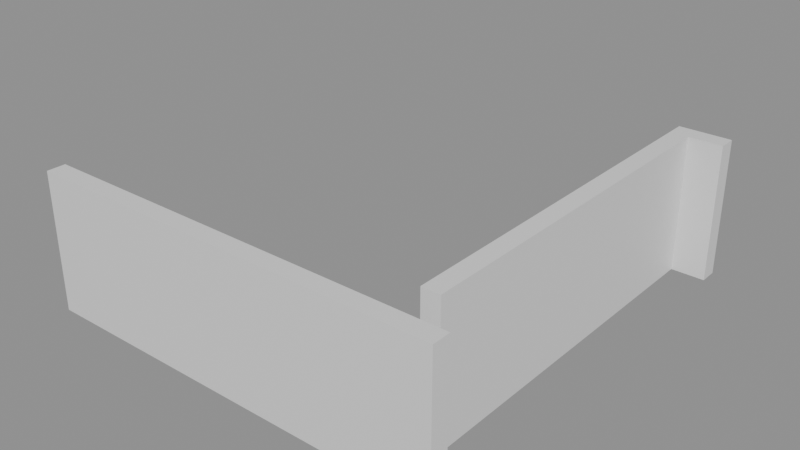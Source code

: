 # Source: building_lego.blend  (saved by Blender 5.0.119; exported with 4.5.12 LTS)
import bpy
from mathutils import Matrix  # noqa: F401  (used for matrix-valued properties, if any)

bpy.ops.wm.read_factory_settings(use_empty=True)
scene = bpy.context.scene
scene.name = 'Scene'

# ---- collections
col_01_paredes_externas = bpy.data.collections.new('01_Paredes_Externas'); scene.collection.children.link(col_01_paredes_externas)

# ---- materials (node trees are filled in below, after node groups)
mat_mat_parede_externa = bpy.data.materials.new('Mat_Parede_Externa')

# ---- material node trees
mat_mat_parede_externa.use_nodes = True; mat_mat_parede_externa.node_tree.nodes.clear()
_N = mat_mat_parede_externa.node_tree.nodes; _L = mat_mat_parede_externa.node_tree.links
n0 = _N.new('ShaderNodeBsdfPrincipled'); n0.name = 'BSDF - Pré-fundamentado'; n0.location = (-200, 100)
n1 = _N.new('ShaderNodeOutputMaterial'); n1.name = 'Saída de material'; n1.location = (200, 100)
_L.new(n0.outputs[0], n1.inputs[0])
n1.is_active_output = True

# ---- meshes
me_bloco_dungeon_wall_4392_3255_z0 = bpy.data.meshes.new('Bloco_dungeon_wall_4392_3255_z0')
me_bloco_dungeon_wall_4392_3255_z0.from_pydata([(-0.5, -0.175, -1.32), (0.5, -0.175, -1.32), (0.5, 0.175, -1.32), (-0.5, 0.175, -1.32), (-0.5, -0.175, 1.32), (0.5, -0.175, 1.32), (0.5, 0.175, 1.32), (-0.5, 0.175, 1.32)], [], [(0, 1, 2, 3), (4, 7, 6, 5), (0, 4, 5, 1), (2, 6, 7, 3), (0, 3, 7, 4), (1, 5, 6, 2)])
me_bloco_dungeon_wall_4392_3255_z0.materials.append(mat_mat_parede_externa)
me_bloco_dungeon_wall_4392_3255_z0.update()
me_bloco_dungeon_wall_4393_3255_z0 = bpy.data.meshes.new('Bloco_dungeon_wall_4393_3255_z0')
me_bloco_dungeon_wall_4393_3255_z0.from_pydata([(-0.5, -0.175, -1.32), (0.5, -0.175, -1.32), (0.5, 0.175, -1.32), (-0.5, 0.175, -1.32), (-0.5, -0.175, 1.32), (0.5, -0.175, 1.32), (0.5, 0.175, 1.32), (-0.5, 0.175, 1.32)], [], [(0, 1, 2, 3), (4, 7, 6, 5), (0, 4, 5, 1), (2, 6, 7, 3), (0, 3, 7, 4), (1, 5, 6, 2)])
me_bloco_dungeon_wall_4393_3255_z0.materials.append(mat_mat_parede_externa)
me_bloco_dungeon_wall_4393_3255_z0.update()
me_bloco_dungeon_wall_4394_3255_z0 = bpy.data.meshes.new('Bloco_dungeon_wall_4394_3255_z0')
me_bloco_dungeon_wall_4394_3255_z0.from_pydata([(-0.5, -0.175, -1.32), (0.5, -0.175, -1.32), (0.5, 0.175, -1.32), (-0.5, 0.175, -1.32), (-0.5, -0.175, 1.32), (0.5, -0.175, 1.32), (0.5, 0.175, 1.32), (-0.5, 0.175, 1.32)], [], [(0, 1, 2, 3), (4, 7, 6, 5), (0, 4, 5, 1), (2, 6, 7, 3), (0, 3, 7, 4), (1, 5, 6, 2)])
me_bloco_dungeon_wall_4394_3255_z0.materials.append(mat_mat_parede_externa)
me_bloco_dungeon_wall_4394_3255_z0.update()
me_bloco_dungeon_wall_4395_3255_z0 = bpy.data.meshes.new('Bloco_dungeon_wall_4395_3255_z0')
me_bloco_dungeon_wall_4395_3255_z0.from_pydata([(-0.5, -0.175, -1.32), (0.5, -0.175, -1.32), (0.5, 0.175, -1.32), (-0.5, 0.175, -1.32), (-0.5, -0.175, 1.32), (0.5, -0.175, 1.32), (0.5, 0.175, 1.32), (-0.5, 0.175, 1.32)], [], [(0, 1, 2, 3), (4, 7, 6, 5), (0, 4, 5, 1), (2, 6, 7, 3), (0, 3, 7, 4), (1, 5, 6, 2)])
me_bloco_dungeon_wall_4395_3255_z0.materials.append(mat_mat_parede_externa)
me_bloco_dungeon_wall_4395_3255_z0.update()
me_bloco_dungeon_wall_4396_3255_z0 = bpy.data.meshes.new('Bloco_dungeon_wall_4396_3255_z0')
me_bloco_dungeon_wall_4396_3255_z0.from_pydata([(-0.5, -0.175, -1.32), (0.5, -0.175, -1.32), (0.5, 0.175, -1.32), (-0.5, 0.175, -1.32), (-0.5, -0.175, 1.32), (0.5, -0.175, 1.32), (0.5, 0.175, 1.32), (-0.5, 0.175, 1.32)], [], [(0, 1, 2, 3), (4, 7, 6, 5), (0, 4, 5, 1), (2, 6, 7, 3), (0, 3, 7, 4), (1, 5, 6, 2)])
me_bloco_dungeon_wall_4396_3255_z0.materials.append(mat_mat_parede_externa)
me_bloco_dungeon_wall_4396_3255_z0.update()
me_bloco_dungeon_wall_4397_3255_z0 = bpy.data.meshes.new('Bloco_dungeon_wall_4397_3255_z0')
me_bloco_dungeon_wall_4397_3255_z0.from_pydata([(-0.5, -0.175, -1.32), (0.5, -0.175, -1.32), (0.5, 0.175, -1.32), (-0.5, 0.175, -1.32), (-0.5, -0.175, 1.32), (0.5, -0.175, 1.32), (0.5, 0.175, 1.32), (-0.5, 0.175, 1.32)], [], [(0, 1, 2, 3), (4, 7, 6, 5), (0, 4, 5, 1), (2, 6, 7, 3), (0, 3, 7, 4), (1, 5, 6, 2)])
me_bloco_dungeon_wall_4397_3255_z0.materials.append(mat_mat_parede_externa)
me_bloco_dungeon_wall_4397_3255_z0.update()
me_bloco_dungeon_wall_4398_3255_z0 = bpy.data.meshes.new('Bloco_dungeon_wall_4398_3255_z0')
me_bloco_dungeon_wall_4398_3255_z0.from_pydata([(-0.5, -0.175, -1.32), (0.5, -0.175, -1.32), (0.5, 0.175, -1.32), (-0.5, 0.175, -1.32), (-0.5, -0.175, 1.32), (0.5, -0.175, 1.32), (0.5, 0.175, 1.32), (-0.5, 0.175, 1.32)], [], [(0, 1, 2, 3), (4, 7, 6, 5), (0, 4, 5, 1), (2, 6, 7, 3), (0, 3, 7, 4), (1, 5, 6, 2)])
me_bloco_dungeon_wall_4398_3255_z0.materials.append(mat_mat_parede_externa)
me_bloco_dungeon_wall_4398_3255_z0.update()
me_bloco_dungeon_wall_4399_3255_z0 = bpy.data.meshes.new('Bloco_dungeon_wall_4399_3255_z0')
me_bloco_dungeon_wall_4399_3255_z0.from_pydata([(-0.5, -0.175, -1.32), (0.5, -0.175, -1.32), (0.5, 0.175, -1.32), (-0.5, 0.175, -1.32), (-0.5, -0.175, 1.32), (0.5, -0.175, 1.32), (0.5, 0.175, 1.32), (-0.5, 0.175, 1.32)], [], [(0, 1, 2, 3), (4, 7, 6, 5), (0, 4, 5, 1), (2, 6, 7, 3), (0, 3, 7, 4), (1, 5, 6, 2)])
me_bloco_dungeon_wall_4399_3255_z0.materials.append(mat_mat_parede_externa)
me_bloco_dungeon_wall_4399_3255_z0.update()
me_bloco_dungeon_wall_4399_3263_z0 = bpy.data.meshes.new('Bloco_dungeon_wall_4399_3263_z0')
me_bloco_dungeon_wall_4399_3263_z0.from_pydata([(-0.5, -0.175, -1.32), (0.5, -0.175, -1.32), (0.5, 0.175, -1.32), (-0.5, 0.175, -1.32), (-0.5, -0.175, 1.32), (0.5, -0.175, 1.32), (0.5, 0.175, 1.32), (-0.5, 0.175, 1.32)], [], [(0, 1, 2, 3), (4, 7, 6, 5), (0, 4, 5, 1), (2, 6, 7, 3), (0, 3, 7, 4), (1, 5, 6, 2)])
me_bloco_dungeon_wall_4399_3263_z0.materials.append(mat_mat_parede_externa)
me_bloco_dungeon_wall_4399_3263_z0.update()
me_bloco_dungeon_wall_4399_3256_z0 = bpy.data.meshes.new('Bloco_dungeon_wall_4399_3256_z0')
me_bloco_dungeon_wall_4399_3256_z0.from_pydata([(-0.175, -0.5, -1.32), (0.175, -0.5, -1.32), (0.175, 0.5, -1.32), (-0.175, 0.5, -1.32), (-0.175, -0.5, 1.32), (0.175, -0.5, 1.32), (0.175, 0.5, 1.32), (-0.175, 0.5, 1.32)], [], [(0, 1, 2, 3), (4, 7, 6, 5), (0, 4, 5, 1), (2, 6, 7, 3), (0, 3, 7, 4), (1, 5, 6, 2)])
me_bloco_dungeon_wall_4399_3256_z0.materials.append(mat_mat_parede_externa)
me_bloco_dungeon_wall_4399_3256_z0.update()
me_bloco_dungeon_wall_4399_3257_z0 = bpy.data.meshes.new('Bloco_dungeon_wall_4399_3257_z0')
me_bloco_dungeon_wall_4399_3257_z0.from_pydata([(-0.175, -0.5, -1.32), (0.175, -0.5, -1.32), (0.175, 0.5, -1.32), (-0.175, 0.5, -1.32), (-0.175, -0.5, 1.32), (0.175, -0.5, 1.32), (0.175, 0.5, 1.32), (-0.175, 0.5, 1.32)], [], [(0, 1, 2, 3), (4, 7, 6, 5), (0, 4, 5, 1), (2, 6, 7, 3), (0, 3, 7, 4), (1, 5, 6, 2)])
me_bloco_dungeon_wall_4399_3257_z0.materials.append(mat_mat_parede_externa)
me_bloco_dungeon_wall_4399_3257_z0.update()
me_bloco_dungeon_wall_4399_3258_z0 = bpy.data.meshes.new('Bloco_dungeon_wall_4399_3258_z0')
me_bloco_dungeon_wall_4399_3258_z0.from_pydata([(-0.175, -0.5, -1.32), (0.175, -0.5, -1.32), (0.175, 0.5, -1.32), (-0.175, 0.5, -1.32), (-0.175, -0.5, 1.32), (0.175, -0.5, 1.32), (0.175, 0.5, 1.32), (-0.175, 0.5, 1.32)], [], [(0, 1, 2, 3), (4, 7, 6, 5), (0, 4, 5, 1), (2, 6, 7, 3), (0, 3, 7, 4), (1, 5, 6, 2)])
me_bloco_dungeon_wall_4399_3258_z0.materials.append(mat_mat_parede_externa)
me_bloco_dungeon_wall_4399_3258_z0.update()
me_bloco_dungeon_wall_4399_3259_z0 = bpy.data.meshes.new('Bloco_dungeon_wall_4399_3259_z0')
me_bloco_dungeon_wall_4399_3259_z0.from_pydata([(-0.175, -0.5, -1.32), (0.175, -0.5, -1.32), (0.175, 0.5, -1.32), (-0.175, 0.5, -1.32), (-0.175, -0.5, 1.32), (0.175, -0.5, 1.32), (0.175, 0.5, 1.32), (-0.175, 0.5, 1.32)], [], [(0, 1, 2, 3), (4, 7, 6, 5), (0, 4, 5, 1), (2, 6, 7, 3), (0, 3, 7, 4), (1, 5, 6, 2)])
me_bloco_dungeon_wall_4399_3259_z0.materials.append(mat_mat_parede_externa)
me_bloco_dungeon_wall_4399_3259_z0.update()
me_bloco_dungeon_wall_4399_3260_z0 = bpy.data.meshes.new('Bloco_dungeon_wall_4399_3260_z0')
me_bloco_dungeon_wall_4399_3260_z0.from_pydata([(-0.175, -0.5, -1.32), (0.175, -0.5, -1.32), (0.175, 0.5, -1.32), (-0.175, 0.5, -1.32), (-0.175, -0.5, 1.32), (0.175, -0.5, 1.32), (0.175, 0.5, 1.32), (-0.175, 0.5, 1.32)], [], [(0, 1, 2, 3), (4, 7, 6, 5), (0, 4, 5, 1), (2, 6, 7, 3), (0, 3, 7, 4), (1, 5, 6, 2)])
me_bloco_dungeon_wall_4399_3260_z0.materials.append(mat_mat_parede_externa)
me_bloco_dungeon_wall_4399_3260_z0.update()
me_bloco_dungeon_wall_4399_3261_z0 = bpy.data.meshes.new('Bloco_dungeon_wall_4399_3261_z0')
me_bloco_dungeon_wall_4399_3261_z0.from_pydata([(-0.175, -0.5, -1.32), (0.175, -0.5, -1.32), (0.175, 0.5, -1.32), (-0.175, 0.5, -1.32), (-0.175, -0.5, 1.32), (0.175, -0.5, 1.32), (0.175, 0.5, 1.32), (-0.175, 0.5, 1.32)], [], [(0, 1, 2, 3), (4, 7, 6, 5), (0, 4, 5, 1), (2, 6, 7, 3), (0, 3, 7, 4), (1, 5, 6, 2)])
me_bloco_dungeon_wall_4399_3261_z0.materials.append(mat_mat_parede_externa)
me_bloco_dungeon_wall_4399_3261_z0.update()
me_bloco_dungeon_wall_4399_3262_z0 = bpy.data.meshes.new('Bloco_dungeon_wall_4399_3262_z0')
me_bloco_dungeon_wall_4399_3262_z0.from_pydata([(-0.175, -0.5, -1.32), (0.175, -0.5, -1.32), (0.175, 0.5, -1.32), (-0.175, 0.5, -1.32), (-0.175, -0.5, 1.32), (0.175, -0.5, 1.32), (0.175, 0.5, 1.32), (-0.175, 0.5, 1.32)], [], [(0, 1, 2, 3), (4, 7, 6, 5), (0, 4, 5, 1), (2, 6, 7, 3), (0, 3, 7, 4), (1, 5, 6, 2)])
me_bloco_dungeon_wall_4399_3262_z0.materials.append(mat_mat_parede_externa)
me_bloco_dungeon_wall_4399_3262_z0.update()

# ---- objects
ob_parede_externa_norte_y3255_x4392_4399 = bpy.data.objects.new('Parede_Externa_Norte_Y3255_X4392_4399', None)
ob_bloco_dungeon_wall_4392_3255_z0 = bpy.data.objects.new('Bloco_dungeon_wall_4392_3255_z0', me_bloco_dungeon_wall_4392_3255_z0)
ob_bloco_dungeon_wall_4393_3255_z0 = bpy.data.objects.new('Bloco_dungeon_wall_4393_3255_z0', me_bloco_dungeon_wall_4393_3255_z0)
ob_bloco_dungeon_wall_4394_3255_z0 = bpy.data.objects.new('Bloco_dungeon_wall_4394_3255_z0', me_bloco_dungeon_wall_4394_3255_z0)
ob_bloco_dungeon_wall_4395_3255_z0 = bpy.data.objects.new('Bloco_dungeon_wall_4395_3255_z0', me_bloco_dungeon_wall_4395_3255_z0)
ob_bloco_dungeon_wall_4396_3255_z0 = bpy.data.objects.new('Bloco_dungeon_wall_4396_3255_z0', me_bloco_dungeon_wall_4396_3255_z0)
ob_bloco_dungeon_wall_4397_3255_z0 = bpy.data.objects.new('Bloco_dungeon_wall_4397_3255_z0', me_bloco_dungeon_wall_4397_3255_z0)
ob_bloco_dungeon_wall_4398_3255_z0 = bpy.data.objects.new('Bloco_dungeon_wall_4398_3255_z0', me_bloco_dungeon_wall_4398_3255_z0)
ob_bloco_dungeon_wall_4399_3255_z0 = bpy.data.objects.new('Bloco_dungeon_wall_4399_3255_z0', me_bloco_dungeon_wall_4399_3255_z0)
ob_parede_externa_sul_y3263_x4399_4399 = bpy.data.objects.new('Parede_Externa_Sul_Y3263_X4399_4399', None)
ob_bloco_dungeon_wall_4399_3263_z0 = bpy.data.objects.new('Bloco_dungeon_wall_4399_3263_z0', me_bloco_dungeon_wall_4399_3263_z0)
ob_parede_externa_leste_x4399_y3256_3262 = bpy.data.objects.new('Parede_Externa_Leste_X4399_Y3256_3262', None)
ob_bloco_dungeon_wall_4399_3256_z0 = bpy.data.objects.new('Bloco_dungeon_wall_4399_3256_z0', me_bloco_dungeon_wall_4399_3256_z0)
ob_bloco_dungeon_wall_4399_3257_z0 = bpy.data.objects.new('Bloco_dungeon_wall_4399_3257_z0', me_bloco_dungeon_wall_4399_3257_z0)
ob_bloco_dungeon_wall_4399_3258_z0 = bpy.data.objects.new('Bloco_dungeon_wall_4399_3258_z0', me_bloco_dungeon_wall_4399_3258_z0)
ob_bloco_dungeon_wall_4399_3259_z0 = bpy.data.objects.new('Bloco_dungeon_wall_4399_3259_z0', me_bloco_dungeon_wall_4399_3259_z0)
ob_bloco_dungeon_wall_4399_3260_z0 = bpy.data.objects.new('Bloco_dungeon_wall_4399_3260_z0', me_bloco_dungeon_wall_4399_3260_z0)
ob_bloco_dungeon_wall_4399_3261_z0 = bpy.data.objects.new('Bloco_dungeon_wall_4399_3261_z0', me_bloco_dungeon_wall_4399_3261_z0)
ob_bloco_dungeon_wall_4399_3262_z0 = bpy.data.objects.new('Bloco_dungeon_wall_4399_3262_z0', me_bloco_dungeon_wall_4399_3262_z0)

# ---- transforms, parenting, visibility, modifiers, constraints
ob_parede_externa_norte_y3255_x4392_4399.location = (0.0, -4.0, 0.0)
ob_parede_externa_norte_y3255_x4392_4399.empty_display_type = 'CUBE'
ob_bloco_dungeon_wall_4392_3255_z0.parent = ob_parede_externa_norte_y3255_x4392_4399
ob_bloco_dungeon_wall_4392_3255_z0.matrix_parent_inverse = Matrix(((1.0, -0.0, 0.0, -0.0), (-0.0, 1.0, -0.0, 4.0), (0.0, -0.0, 1.0, -0.0), (-0.0, 0.0, -0.0, 1.0)))
ob_bloco_dungeon_wall_4392_3255_z0.location = (-3.5, -4.325, 1.32)
ob_bloco_dungeon_wall_4393_3255_z0.parent = ob_parede_externa_norte_y3255_x4392_4399
ob_bloco_dungeon_wall_4393_3255_z0.matrix_parent_inverse = Matrix(((1.0, -0.0, 0.0, -0.0), (-0.0, 1.0, -0.0, 4.0), (0.0, -0.0, 1.0, -0.0), (-0.0, 0.0, -0.0, 1.0)))
ob_bloco_dungeon_wall_4393_3255_z0.location = (-2.5, -4.325, 1.32)
ob_bloco_dungeon_wall_4394_3255_z0.parent = ob_parede_externa_norte_y3255_x4392_4399
ob_bloco_dungeon_wall_4394_3255_z0.matrix_parent_inverse = Matrix(((1.0, -0.0, 0.0, -0.0), (-0.0, 1.0, -0.0, 4.0), (0.0, -0.0, 1.0, -0.0), (-0.0, 0.0, -0.0, 1.0)))
ob_bloco_dungeon_wall_4394_3255_z0.location = (-1.5, -4.325, 1.32)
ob_bloco_dungeon_wall_4395_3255_z0.parent = ob_parede_externa_norte_y3255_x4392_4399
ob_bloco_dungeon_wall_4395_3255_z0.matrix_parent_inverse = Matrix(((1.0, -0.0, 0.0, -0.0), (-0.0, 1.0, -0.0, 4.0), (0.0, -0.0, 1.0, -0.0), (-0.0, 0.0, -0.0, 1.0)))
ob_bloco_dungeon_wall_4395_3255_z0.location = (-0.5, -4.325, 1.32)
ob_bloco_dungeon_wall_4396_3255_z0.parent = ob_parede_externa_norte_y3255_x4392_4399
ob_bloco_dungeon_wall_4396_3255_z0.matrix_parent_inverse = Matrix(((1.0, -0.0, 0.0, -0.0), (-0.0, 1.0, -0.0, 4.0), (0.0, -0.0, 1.0, -0.0), (-0.0, 0.0, -0.0, 1.0)))
ob_bloco_dungeon_wall_4396_3255_z0.location = (0.5, -4.325, 1.32)
ob_bloco_dungeon_wall_4397_3255_z0.parent = ob_parede_externa_norte_y3255_x4392_4399
ob_bloco_dungeon_wall_4397_3255_z0.matrix_parent_inverse = Matrix(((1.0, -0.0, 0.0, -0.0), (-0.0, 1.0, -0.0, 4.0), (0.0, -0.0, 1.0, -0.0), (-0.0, 0.0, -0.0, 1.0)))
ob_bloco_dungeon_wall_4397_3255_z0.location = (1.5, -4.325, 1.32)
ob_bloco_dungeon_wall_4398_3255_z0.parent = ob_parede_externa_norte_y3255_x4392_4399
ob_bloco_dungeon_wall_4398_3255_z0.matrix_parent_inverse = Matrix(((1.0, -0.0, 0.0, -0.0), (-0.0, 1.0, -0.0, 4.0), (0.0, -0.0, 1.0, -0.0), (-0.0, 0.0, -0.0, 1.0)))
ob_bloco_dungeon_wall_4398_3255_z0.location = (2.5, -4.325, 1.32)
ob_bloco_dungeon_wall_4399_3255_z0.parent = ob_parede_externa_norte_y3255_x4392_4399
ob_bloco_dungeon_wall_4399_3255_z0.matrix_parent_inverse = Matrix(((1.0, -0.0, 0.0, -0.0), (-0.0, 1.0, -0.0, 4.0), (0.0, -0.0, 1.0, -0.0), (-0.0, 0.0, -0.0, 1.0)))
ob_bloco_dungeon_wall_4399_3255_z0.location = (3.5, -4.325, 1.32)
ob_parede_externa_sul_y3263_x4399_4399.location = (3.5, 4.0, 0.0)
ob_parede_externa_sul_y3263_x4399_4399.empty_display_type = 'CUBE'
ob_bloco_dungeon_wall_4399_3263_z0.parent = ob_parede_externa_sul_y3263_x4399_4399
ob_bloco_dungeon_wall_4399_3263_z0.matrix_parent_inverse = Matrix(((1.0, -0.0, 0.0, -3.5), (-0.0, 1.0, -0.0, -4.0), (0.0, -0.0, 1.0, -0.0), (-0.0, 0.0, -0.0, 1.0)))
ob_bloco_dungeon_wall_4399_3263_z0.location = (3.5, 3.675, 1.32)
ob_parede_externa_leste_x4399_y3256_3262.location = (3.5, 0.0, 0.0)
ob_parede_externa_leste_x4399_y3256_3262.empty_display_type = 'CUBE'
ob_bloco_dungeon_wall_4399_3256_z0.parent = ob_parede_externa_leste_x4399_y3256_3262
ob_bloco_dungeon_wall_4399_3256_z0.matrix_parent_inverse = Matrix(((1.0, -0.0, 0.0, -3.5), (-0.0, 1.0, -0.0, 0.0), (0.0, -0.0, 1.0, -0.0), (-0.0, 0.0, -0.0, 1.0)))
ob_bloco_dungeon_wall_4399_3256_z0.location = (3.175, -3.0, 1.32)
ob_bloco_dungeon_wall_4399_3257_z0.parent = ob_parede_externa_leste_x4399_y3256_3262
ob_bloco_dungeon_wall_4399_3257_z0.matrix_parent_inverse = Matrix(((1.0, -0.0, 0.0, -3.5), (-0.0, 1.0, -0.0, 0.0), (0.0, -0.0, 1.0, -0.0), (-0.0, 0.0, -0.0, 1.0)))
ob_bloco_dungeon_wall_4399_3257_z0.location = (3.175, -2.0, 1.32)
ob_bloco_dungeon_wall_4399_3258_z0.parent = ob_parede_externa_leste_x4399_y3256_3262
ob_bloco_dungeon_wall_4399_3258_z0.matrix_parent_inverse = Matrix(((1.0, -0.0, 0.0, -3.5), (-0.0, 1.0, -0.0, 0.0), (0.0, -0.0, 1.0, -0.0), (-0.0, 0.0, -0.0, 1.0)))
ob_bloco_dungeon_wall_4399_3258_z0.location = (3.175, -1.0, 1.32)
ob_bloco_dungeon_wall_4399_3259_z0.parent = ob_parede_externa_leste_x4399_y3256_3262
ob_bloco_dungeon_wall_4399_3259_z0.matrix_parent_inverse = Matrix(((1.0, -0.0, 0.0, -3.5), (-0.0, 1.0, -0.0, 0.0), (0.0, -0.0, 1.0, -0.0), (-0.0, 0.0, -0.0, 1.0)))
ob_bloco_dungeon_wall_4399_3259_z0.location = (3.175, 0.0, 1.32)
ob_bloco_dungeon_wall_4399_3260_z0.parent = ob_parede_externa_leste_x4399_y3256_3262
ob_bloco_dungeon_wall_4399_3260_z0.matrix_parent_inverse = Matrix(((1.0, -0.0, 0.0, -3.5), (-0.0, 1.0, -0.0, 0.0), (0.0, -0.0, 1.0, -0.0), (-0.0, 0.0, -0.0, 1.0)))
ob_bloco_dungeon_wall_4399_3260_z0.location = (3.175, 1.0, 1.32)
ob_bloco_dungeon_wall_4399_3261_z0.parent = ob_parede_externa_leste_x4399_y3256_3262
ob_bloco_dungeon_wall_4399_3261_z0.matrix_parent_inverse = Matrix(((1.0, -0.0, 0.0, -3.5), (-0.0, 1.0, -0.0, 0.0), (0.0, -0.0, 1.0, -0.0), (-0.0, 0.0, -0.0, 1.0)))
ob_bloco_dungeon_wall_4399_3261_z0.location = (3.175, 2.0, 1.32)
ob_bloco_dungeon_wall_4399_3262_z0.parent = ob_parede_externa_leste_x4399_y3256_3262
ob_bloco_dungeon_wall_4399_3262_z0.matrix_parent_inverse = Matrix(((1.0, -0.0, 0.0, -3.5), (-0.0, 1.0, -0.0, 0.0), (0.0, -0.0, 1.0, -0.0), (-0.0, 0.0, -0.0, 1.0)))
ob_bloco_dungeon_wall_4399_3262_z0.location = (3.175, 3.0, 1.32)

# ---- collection membership
col_01_paredes_externas.objects.link(ob_parede_externa_norte_y3255_x4392_4399)
col_01_paredes_externas.objects.link(ob_bloco_dungeon_wall_4392_3255_z0)
col_01_paredes_externas.objects.link(ob_bloco_dungeon_wall_4393_3255_z0)
col_01_paredes_externas.objects.link(ob_bloco_dungeon_wall_4394_3255_z0)
col_01_paredes_externas.objects.link(ob_bloco_dungeon_wall_4395_3255_z0)
col_01_paredes_externas.objects.link(ob_bloco_dungeon_wall_4396_3255_z0)
col_01_paredes_externas.objects.link(ob_bloco_dungeon_wall_4397_3255_z0)
col_01_paredes_externas.objects.link(ob_bloco_dungeon_wall_4398_3255_z0)
col_01_paredes_externas.objects.link(ob_bloco_dungeon_wall_4399_3255_z0)
col_01_paredes_externas.objects.link(ob_parede_externa_sul_y3263_x4399_4399)
col_01_paredes_externas.objects.link(ob_bloco_dungeon_wall_4399_3263_z0)
col_01_paredes_externas.objects.link(ob_parede_externa_leste_x4399_y3256_3262)
col_01_paredes_externas.objects.link(ob_bloco_dungeon_wall_4399_3256_z0)
col_01_paredes_externas.objects.link(ob_bloco_dungeon_wall_4399_3257_z0)
col_01_paredes_externas.objects.link(ob_bloco_dungeon_wall_4399_3258_z0)
col_01_paredes_externas.objects.link(ob_bloco_dungeon_wall_4399_3259_z0)
col_01_paredes_externas.objects.link(ob_bloco_dungeon_wall_4399_3260_z0)
col_01_paredes_externas.objects.link(ob_bloco_dungeon_wall_4399_3261_z0)
col_01_paredes_externas.objects.link(ob_bloco_dungeon_wall_4399_3262_z0)

# ---- scene / render settings (as saved in the file)
scene.frame_start = 1; scene.frame_end = 250; scene.frame_set(1)
scene.render.engine = 'BLENDER_EEVEE_NEXT'
scene.render.bake_bias = 0.0
scene.render.bake_samples = 0
scene.cycles.sampling_pattern = 'TABULATED_SOBOL'
scene.eevee.use_volume_custom_range = False
bpy.context.view_layer.update()

# ---- added for rendering (the .blend has no active camera and no usable light): camera, sun + grey world if the file has none
cam_auto = bpy.data.cameras.new('AutoCamera')
cam_auto.lens = 50.0
cam_auto.sensor_width = 36.0
cam_auto.clip_end = 1000.0
ob_auto_camera = bpy.data.objects.new('AutoCamera', cam_auto)
scene.collection.objects.link(ob_auto_camera)
ob_auto_camera.location = (10.9744, -13.4943, 10.0995)
ob_auto_camera.rotation_euler = (1.09748, -7.21219e-08, 0.694738)
scene.camera = ob_auto_camera
light_auto_sun = bpy.data.lights.new('AutoSun', 'SUN')
light_auto_sun.energy = 3.0
light_auto_sun.angle = 0.0523599
ob_auto_sun = bpy.data.objects.new('AutoSun', light_auto_sun)
scene.collection.objects.link(ob_auto_sun)
ob_auto_sun.rotation_euler = (0.872665, 0.174533, 0.523599)
if scene.world is None:
    world_auto = bpy.data.worlds.new('AutoWorld')
    world_auto.color = (0.3, 0.3, 0.3)
    scene.world = world_auto
bpy.context.view_layer.update()
